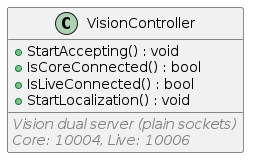

The diagram above was rendered by PlantUML. Its source (embedded in the PNG):
@startuml VisionController

class VisionController {
  + StartAccepting() : void
  + IsCoreConnected() : bool
  + IsLiveConnected() : bool
  + StartLocalization() : void
  __
  <i><color:Gray>Vision dual server (plain sockets)</color></i>
  <i><color:Gray>Core: 10004, Live: 10006</color></i>
}

@enduml